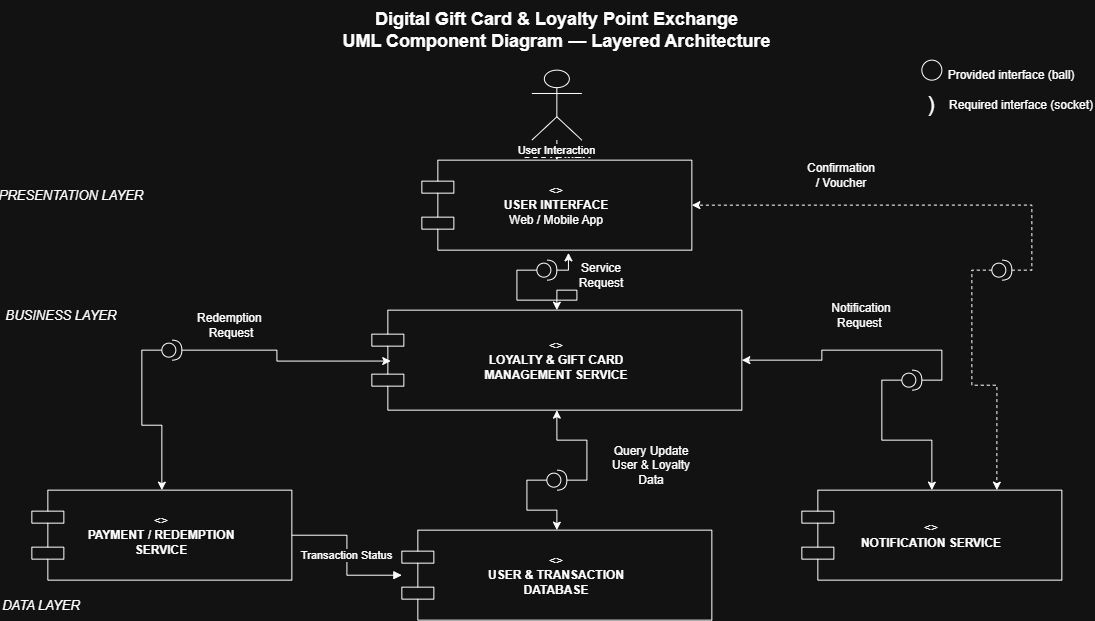

The diagram above was exported from draw.io. Its source (the exported page's mxGraphModel, read from the mxfile embedded in the PNG):
<mxGraphModel dx="1186" dy="652" grid="1" gridSize="10" guides="1" tooltips="1" connect="1" arrows="1" fold="1" page="1" pageScale="1" pageWidth="1169" pageHeight="827" math="0" shadow="0">
  <root>
    <mxCell id="0" />
    <mxCell id="1" parent="0" />
    <mxCell id="title" parent="1" style="text;html=1;align=center;verticalAlign=middle;fontSize=18;fontStyle=1" value="Digital Gift Card &amp; Loyalty Point Exchange&#10;UML Component Diagram — Layered Architecture" vertex="1">
      <mxGeometry height="60" width="510" x="330" y="20" as="geometry" />
    </mxCell>
    <mxCell id="customer" parent="1" style="shape=umlActor;verticalLabelPosition=bottom;verticalAlign=top;html=1" value="CUSTOMER" vertex="1">
      <mxGeometry height="70" width="50" x="560" y="90" as="geometry" />
    </mxCell>
    <mxCell id="ui" parent="1" style="shape=component;html=1;whiteSpace=wrap" value="&lt;&lt;component&gt;&gt;&lt;br&gt;&lt;b&gt;USER INTERFACE&lt;/b&gt;&lt;br&gt;Web / Mobile App" vertex="1">
      <mxGeometry height="90" width="270" x="450" y="180" as="geometry" />
    </mxCell>
    <mxCell id="loyalty" parent="1" style="shape=component;html=1;whiteSpace=wrap" value="&lt;&lt;component&gt;&gt;&lt;br&gt;&lt;b&gt;LOYALTY &amp;amp; GIFT CARD&lt;br&gt;MANAGEMENT SERVICE&lt;/b&gt;" vertex="1">
      <mxGeometry height="100" width="370" x="400" y="330" as="geometry" />
    </mxCell>
    <mxCell id="payment" parent="1" style="shape=component;html=1;whiteSpace=wrap" value="&lt;&lt;component&gt;&gt;&lt;br&gt;&lt;b&gt;PAYMENT / REDEMPTION&lt;br&gt;SERVICE&lt;/b&gt;" vertex="1">
      <mxGeometry height="90" width="260" x="60" y="510" as="geometry" />
    </mxCell>
    <mxCell id="notification" parent="1" style="shape=component;html=1;whiteSpace=wrap" value="&lt;&lt;component&gt;&gt;&lt;br&gt;&lt;b&gt;NOTIFICATION SERVICE&lt;/b&gt;" vertex="1">
      <mxGeometry height="90" width="260" x="830" y="510" as="geometry" />
    </mxCell>
    <mxCell id="db" parent="1" style="shape=component;html=1;whiteSpace=wrap" value="&lt;&lt;component&gt;&gt;&lt;br&gt;&lt;b&gt;USER &amp;amp; TRANSACTION&lt;br&gt;DATABASE&lt;/b&gt;" vertex="1">
      <mxGeometry height="90" width="310" x="430" y="550" as="geometry" />
    </mxCell>
    <mxCell id="e1" edge="1" parent="1" source="customer" style="edgeStyle=orthogonalEdgeStyle;rounded=0;html=1;endArrow=block" target="ui" value="User Interaction">
      <mxGeometry relative="1" as="geometry" />
    </mxCell>
    <mxCell id="e5" edge="1" parent="1" source="payment" style="edgeStyle=orthogonalEdgeStyle;rounded=0;html=1;endArrow=block" target="db" value="Transaction Status">
      <mxGeometry relative="1" as="geometry" />
    </mxCell>
    <mxCell id="COgJA_Cf4PheoCXrYBri-2" parent="1" style="text;html=1;whiteSpace=wrap;strokeColor=none;fillColor=none;align=center;verticalAlign=middle;rounded=0;" value="Confirmation / Voucher" vertex="1">
      <mxGeometry height="30" width="60" x="840" y="180" as="geometry" />
    </mxCell>
    <mxCell id="COgJA_Cf4PheoCXrYBri-6" edge="1" parent="1" source="COgJA_Cf4PheoCXrYBri-4" style="edgeStyle=orthogonalEdgeStyle;rounded=0;orthogonalLoop=1;jettySize=auto;html=1;exitX=1;exitY=0.5;exitDx=0;exitDy=0;exitPerimeter=0;entryX=1;entryY=0.5;entryDx=0;entryDy=0;entryPerimeter=0;" target="COgJA_Cf4PheoCXrYBri-4">
      <mxGeometry relative="1" as="geometry">
        <mxPoint x="210" y="179.9999999999999" as="targetPoint" />
      </mxGeometry>
    </mxCell>
    <mxCell id="COgJA_Cf4PheoCXrYBri-7" edge="1" parent="1" source="COgJA_Cf4PheoCXrYBri-4" style="edgeStyle=orthogonalEdgeStyle;rounded=0;orthogonalLoop=1;jettySize=auto;html=1;exitX=0;exitY=0.5;exitDx=0;exitDy=0;exitPerimeter=0;entryX=0.5;entryY=0;entryDx=0;entryDy=0;" target="loyalty">
      <mxGeometry relative="1" as="geometry">
        <mxPoint x="110" y="320" as="targetPoint" />
      </mxGeometry>
    </mxCell>
    <mxCell id="COgJA_Cf4PheoCXrYBri-4" parent="1" style="shape=providedRequiredInterface;html=1;verticalLabelPosition=bottom;sketch=0;" value="" vertex="1">
      <mxGeometry height="20" width="20" x="565" y="280" as="geometry" />
    </mxCell>
    <mxCell id="COgJA_Cf4PheoCXrYBri-5" parent="1" style="text;html=1;whiteSpace=wrap;strokeColor=none;fillColor=none;align=center;verticalAlign=middle;rounded=0;" value="Service Request" vertex="1">
      <mxGeometry height="30" width="60" x="600" y="280" as="geometry" />
    </mxCell>
    <mxCell id="COgJA_Cf4PheoCXrYBri-8" edge="1" parent="1" source="COgJA_Cf4PheoCXrYBri-4" style="edgeStyle=orthogonalEdgeStyle;rounded=0;orthogonalLoop=1;jettySize=auto;html=1;exitX=1;exitY=0.5;exitDx=0;exitDy=0;exitPerimeter=0;entryX=0.543;entryY=1.03;entryDx=0;entryDy=0;entryPerimeter=0;" target="ui">
      <mxGeometry relative="1" as="geometry" />
    </mxCell>
    <mxCell id="COgJA_Cf4PheoCXrYBri-10" edge="1" parent="1" source="COgJA_Cf4PheoCXrYBri-9" style="edgeStyle=orthogonalEdgeStyle;rounded=0;orthogonalLoop=1;jettySize=auto;html=1;exitX=0;exitY=0.5;exitDx=0;exitDy=0;exitPerimeter=0;entryX=0.5;entryY=0;entryDx=0;entryDy=0;" target="payment">
      <mxGeometry relative="1" as="geometry" />
    </mxCell>
    <mxCell id="COgJA_Cf4PheoCXrYBri-9" parent="1" style="shape=providedRequiredInterface;html=1;verticalLabelPosition=bottom;sketch=0;" value="" vertex="1">
      <mxGeometry height="20" width="20" x="190" y="360" as="geometry" />
    </mxCell>
    <mxCell id="COgJA_Cf4PheoCXrYBri-11" edge="1" parent="1" source="COgJA_Cf4PheoCXrYBri-9" style="edgeStyle=orthogonalEdgeStyle;rounded=0;orthogonalLoop=1;jettySize=auto;html=1;exitX=1;exitY=0.5;exitDx=0;exitDy=0;exitPerimeter=0;entryX=0.051;entryY=0.509;entryDx=0;entryDy=0;entryPerimeter=0;" target="loyalty">
      <mxGeometry relative="1" as="geometry" />
    </mxCell>
    <mxCell id="COgJA_Cf4PheoCXrYBri-12" parent="1" style="text;html=1;whiteSpace=wrap;strokeColor=none;fillColor=none;align=center;verticalAlign=middle;rounded=0;" value="Redemption&amp;nbsp; Request" vertex="1">
      <mxGeometry height="30" width="60" x="230" y="330" as="geometry" />
    </mxCell>
    <mxCell id="COgJA_Cf4PheoCXrYBri-14" edge="1" parent="1" source="COgJA_Cf4PheoCXrYBri-13" style="edgeStyle=orthogonalEdgeStyle;rounded=0;orthogonalLoop=1;jettySize=auto;html=1;exitX=0;exitY=0.5;exitDx=0;exitDy=0;exitPerimeter=0;entryX=0.5;entryY=0;entryDx=0;entryDy=0;" target="db">
      <mxGeometry relative="1" as="geometry" />
    </mxCell>
    <mxCell id="COgJA_Cf4PheoCXrYBri-15" edge="1" parent="1" source="COgJA_Cf4PheoCXrYBri-13" style="edgeStyle=orthogonalEdgeStyle;rounded=0;orthogonalLoop=1;jettySize=auto;html=1;exitX=1;exitY=0.5;exitDx=0;exitDy=0;exitPerimeter=0;entryX=0.5;entryY=1;entryDx=0;entryDy=0;" target="loyalty">
      <mxGeometry relative="1" as="geometry" />
    </mxCell>
    <mxCell id="COgJA_Cf4PheoCXrYBri-13" parent="1" style="shape=providedRequiredInterface;html=1;verticalLabelPosition=bottom;sketch=0;" value="" vertex="1">
      <mxGeometry height="20" width="20" x="575" y="490" as="geometry" />
    </mxCell>
    <mxCell id="COgJA_Cf4PheoCXrYBri-17" edge="1" parent="1" source="COgJA_Cf4PheoCXrYBri-16" style="edgeStyle=orthogonalEdgeStyle;rounded=0;orthogonalLoop=1;jettySize=auto;html=1;exitX=0;exitY=0.5;exitDx=0;exitDy=0;exitPerimeter=0;entryX=0.5;entryY=0;entryDx=0;entryDy=0;" target="notification">
      <mxGeometry relative="1" as="geometry" />
    </mxCell>
    <mxCell id="COgJA_Cf4PheoCXrYBri-18" edge="1" parent="1" source="COgJA_Cf4PheoCXrYBri-16" style="edgeStyle=orthogonalEdgeStyle;rounded=0;orthogonalLoop=1;jettySize=auto;html=1;exitX=1;exitY=0.5;exitDx=0;exitDy=0;exitPerimeter=0;entryX=1;entryY=0.5;entryDx=0;entryDy=0;" target="loyalty">
      <mxGeometry relative="1" as="geometry" />
    </mxCell>
    <mxCell id="COgJA_Cf4PheoCXrYBri-16" parent="1" style="shape=providedRequiredInterface;html=1;verticalLabelPosition=bottom;sketch=0;" value="" vertex="1">
      <mxGeometry height="20" width="20" x="930" y="390" as="geometry" />
    </mxCell>
    <mxCell id="COgJA_Cf4PheoCXrYBri-20" edge="1" parent="1" source="COgJA_Cf4PheoCXrYBri-19" style="edgeStyle=orthogonalEdgeStyle;rounded=0;orthogonalLoop=1;jettySize=auto;html=1;exitX=0;exitY=0.5;exitDx=0;exitDy=0;exitPerimeter=0;entryX=0.75;entryY=0;entryDx=0;entryDy=0;dashed=1;" target="notification">
      <mxGeometry relative="1" as="geometry" />
    </mxCell>
    <mxCell id="COgJA_Cf4PheoCXrYBri-21" edge="1" parent="1" source="COgJA_Cf4PheoCXrYBri-19" style="edgeStyle=orthogonalEdgeStyle;rounded=0;orthogonalLoop=1;jettySize=auto;html=1;exitX=1;exitY=0.5;exitDx=0;exitDy=0;exitPerimeter=0;entryX=1;entryY=0.5;entryDx=0;entryDy=0;dashed=1;" target="ui">
      <mxGeometry relative="1" as="geometry" />
    </mxCell>
    <mxCell id="COgJA_Cf4PheoCXrYBri-19" parent="1" style="shape=providedRequiredInterface;html=1;verticalLabelPosition=bottom;sketch=0;" value="" vertex="1">
      <mxGeometry height="20" width="20" x="1020" y="280" as="geometry" />
    </mxCell>
    <mxCell id="COgJA_Cf4PheoCXrYBri-22" parent="1" style="text;html=1;whiteSpace=wrap;strokeColor=none;fillColor=none;align=center;verticalAlign=middle;rounded=0;" value="Notification&lt;br/&gt;          Request&amp;nbsp;" vertex="1">
      <mxGeometry height="30" width="60" x="860" y="320" as="geometry" />
    </mxCell>
    <mxCell id="COgJA_Cf4PheoCXrYBri-23" parent="1" style="text;html=1;whiteSpace=wrap;strokeColor=none;fillColor=none;align=center;verticalAlign=middle;rounded=0;" value="Query Update User &amp;amp; Loyalty Data" vertex="1">
      <mxGeometry height="30" width="100" x="630" y="470" as="geometry" />
    </mxCell>
    <mxCell id="QaNWP63uyecLOZ-AzS1M-1" parent="1" style="text;html=1;whiteSpace=wrap;strokeColor=none;fillColor=none;align=center;verticalAlign=middle;rounded=0;" value="&lt;span style=&quot;font-size: 13px; font-style: italic; text-align: left; white-space: nowrap;&quot;&gt;PRESENTATION LAYER&lt;/span&gt;" vertex="1">
      <mxGeometry height="30" width="60" x="70" y="200" as="geometry" />
    </mxCell>
    <mxCell id="QaNWP63uyecLOZ-AzS1M-2" parent="1" style="text;html=1;whiteSpace=wrap;strokeColor=none;fillColor=none;align=center;verticalAlign=middle;rounded=0;" value="&lt;span style=&quot;font-size: 13px; font-style: italic; text-align: left; white-space: nowrap;&quot;&gt;BUSINESS LAYER&lt;/span&gt;" vertex="1">
      <mxGeometry height="30" width="60" x="60" y="320" as="geometry" />
    </mxCell>
    <mxCell id="QaNWP63uyecLOZ-AzS1M-3" parent="1" style="text;html=1;whiteSpace=wrap;strokeColor=none;fillColor=none;align=center;verticalAlign=middle;rounded=0;" value="&lt;span style=&quot;font-size: 13px; font-style: italic; text-align: left; white-space: nowrap;&quot;&gt;DATA LAYER&lt;/span&gt;" vertex="1">
      <mxGeometry height="30" width="60" x="40" y="610" as="geometry" />
    </mxCell>
    <mxCell id="QaNWP63uyecLOZ-AzS1M-4" parent="1" style="text;html=1;whiteSpace=wrap;strokeColor=none;fillColor=none;align=center;verticalAlign=middle;rounded=0;" value="&lt;span style=&quot;text-align: left; white-space: nowrap;&quot;&gt;Provided interface (ball)&lt;/span&gt;" vertex="1">
      <mxGeometry height="30" width="60" x="1010" y="80" as="geometry" />
    </mxCell>
    <mxCell id="QaNWP63uyecLOZ-AzS1M-5" parent="1" style="text;html=1;whiteSpace=wrap;strokeColor=none;fillColor=none;align=center;verticalAlign=middle;rounded=0;" value="&lt;span style=&quot;text-align: left; white-space: nowrap;&quot;&gt;Required interface (socket)&lt;/span&gt;" vertex="1">
      <mxGeometry height="30" width="60" x="1020" y="110" as="geometry" />
    </mxCell>
    <mxCell id="QaNWP63uyecLOZ-AzS1M-6" parent="1" style="text;html=1;whiteSpace=wrap;strokeColor=none;fillColor=none;align=center;verticalAlign=middle;rounded=0;" value="&lt;span style=&quot;font-size: 22px; white-space: nowrap;&quot;&gt;)&lt;/span&gt;" vertex="1">
      <mxGeometry height="30" width="60" x="930" y="110" as="geometry" />
    </mxCell>
    <mxCell id="QaNWP63uyecLOZ-AzS1M-7" parent="1" style="ellipse;whiteSpace=wrap;html=1;shapeInside=1;aspect=fixed;" value="" vertex="1">
      <mxGeometry height="20" width="20" x="950" y="80" as="geometry" />
    </mxCell>
  </root>
</mxGraphModel>